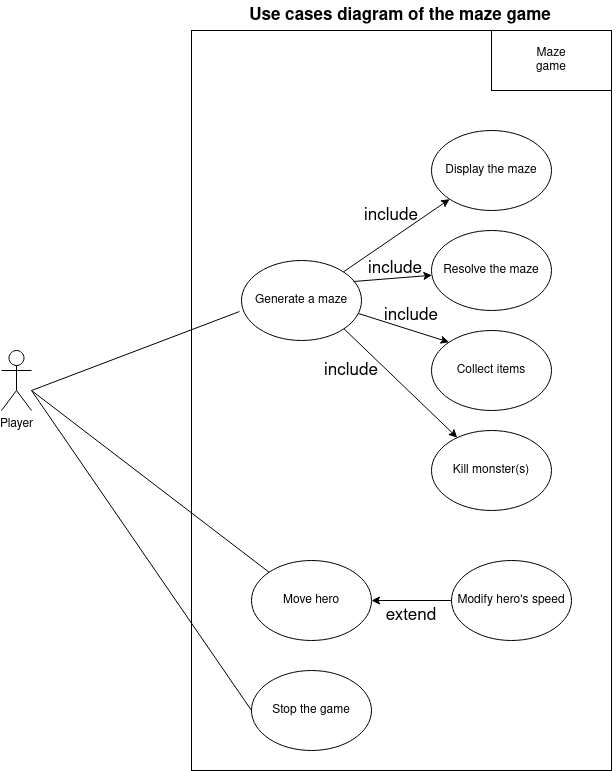

The diagram above was exported from draw.io. Its source (the exported page's mxGraphModel, read from the mxfile embedded in the PNG):
<mxGraphModel dx="1354" dy="499" grid="1" gridSize="10" guides="1" tooltips="1" connect="1" arrows="1" fold="1" page="1" pageScale="1" pageWidth="827" pageHeight="1169" math="0" shadow="0">
  <root>
    <mxCell id="0" />
    <mxCell id="1" parent="0" />
    <mxCell id="bOqeOaiFBHuqT-fKz2hG-17" value="" style="rounded=0;whiteSpace=wrap;html=1;" parent="1" vertex="1">
      <mxGeometry x="320" y="40" width="420" height="740" as="geometry" />
    </mxCell>
    <mxCell id="bOqeOaiFBHuqT-fKz2hG-1" value="&lt;div&gt;Player&lt;/div&gt;" style="shape=umlActor;verticalLabelPosition=bottom;verticalAlign=top;html=1;outlineConnect=0;" parent="1" vertex="1">
      <mxGeometry x="130" y="360" width="30" height="60" as="geometry" />
    </mxCell>
    <mxCell id="bOqeOaiFBHuqT-fKz2hG-3" value="" style="rounded=0;whiteSpace=wrap;html=1;" parent="1" vertex="1">
      <mxGeometry x="620" y="40" width="120" height="60" as="geometry" />
    </mxCell>
    <mxCell id="bOqeOaiFBHuqT-fKz2hG-4" value="Maze game" style="text;html=1;strokeColor=none;fillColor=none;align=center;verticalAlign=middle;whiteSpace=wrap;rounded=0;" parent="1" vertex="1">
      <mxGeometry x="650" y="55" width="60" height="30" as="geometry" />
    </mxCell>
    <mxCell id="bOqeOaiFBHuqT-fKz2hG-5" value="Generate a maze" style="ellipse;whiteSpace=wrap;html=1;" parent="1" vertex="1">
      <mxGeometry x="370" y="270" width="120" height="80" as="geometry" />
    </mxCell>
    <mxCell id="bOqeOaiFBHuqT-fKz2hG-10" value="Display the maze" style="ellipse;whiteSpace=wrap;html=1;" parent="1" vertex="1">
      <mxGeometry x="560" y="140" width="120" height="80" as="geometry" />
    </mxCell>
    <mxCell id="bOqeOaiFBHuqT-fKz2hG-11" value="Resolve the maze" style="ellipse;whiteSpace=wrap;html=1;" parent="1" vertex="1">
      <mxGeometry x="560" y="240" width="120" height="80" as="geometry" />
    </mxCell>
    <mxCell id="bOqeOaiFBHuqT-fKz2hG-20" style="edgeStyle=orthogonalEdgeStyle;rounded=0;orthogonalLoop=1;jettySize=auto;html=1;fontSize=17;" parent="1" source="bOqeOaiFBHuqT-fKz2hG-12" target="bOqeOaiFBHuqT-fKz2hG-15" edge="1">
      <mxGeometry relative="1" as="geometry" />
    </mxCell>
    <mxCell id="bOqeOaiFBHuqT-fKz2hG-12" value="Modify hero's speed" style="ellipse;whiteSpace=wrap;html=1;" parent="1" vertex="1">
      <mxGeometry x="580" y="570" width="120" height="80" as="geometry" />
    </mxCell>
    <mxCell id="bOqeOaiFBHuqT-fKz2hG-13" value="Collect items" style="ellipse;whiteSpace=wrap;html=1;" parent="1" vertex="1">
      <mxGeometry x="560" y="340" width="120" height="80" as="geometry" />
    </mxCell>
    <mxCell id="bOqeOaiFBHuqT-fKz2hG-14" value="Kill monster(s)" style="ellipse;whiteSpace=wrap;html=1;" parent="1" vertex="1">
      <mxGeometry x="560" y="440" width="120" height="80" as="geometry" />
    </mxCell>
    <mxCell id="bOqeOaiFBHuqT-fKz2hG-15" value="Move hero" style="ellipse;whiteSpace=wrap;html=1;" parent="1" vertex="1">
      <mxGeometry x="380" y="570" width="120" height="80" as="geometry" />
    </mxCell>
    <mxCell id="bOqeOaiFBHuqT-fKz2hG-16" value="Stop the game" style="ellipse;whiteSpace=wrap;html=1;" parent="1" vertex="1">
      <mxGeometry x="380" y="680" width="120" height="80" as="geometry" />
    </mxCell>
    <mxCell id="bOqeOaiFBHuqT-fKz2hG-19" value="Use cases diagram of the maze game" style="text;html=1;strokeColor=none;fillColor=none;align=center;verticalAlign=middle;whiteSpace=wrap;rounded=0;fontStyle=1;fontSize=17;" parent="1" vertex="1">
      <mxGeometry x="314" y="10" width="430" height="30" as="geometry" />
    </mxCell>
    <mxCell id="bOqeOaiFBHuqT-fKz2hG-21" value="" style="endArrow=none;html=1;rounded=0;fontSize=17;entryX=0;entryY=0.5;entryDx=0;entryDy=0;" parent="1" target="bOqeOaiFBHuqT-fKz2hG-16" edge="1">
      <mxGeometry width="50" height="50" relative="1" as="geometry">
        <mxPoint x="160" y="400" as="sourcePoint" />
        <mxPoint x="210" y="340" as="targetPoint" />
      </mxGeometry>
    </mxCell>
    <mxCell id="bOqeOaiFBHuqT-fKz2hG-23" value="" style="endArrow=none;html=1;rounded=0;fontSize=17;entryX=-0.017;entryY=0.638;entryDx=0;entryDy=0;entryPerimeter=0;" parent="1" target="bOqeOaiFBHuqT-fKz2hG-5" edge="1">
      <mxGeometry width="50" height="50" relative="1" as="geometry">
        <mxPoint x="160" y="400" as="sourcePoint" />
        <mxPoint x="210" y="340" as="targetPoint" />
      </mxGeometry>
    </mxCell>
    <mxCell id="bOqeOaiFBHuqT-fKz2hG-24" value="" style="endArrow=none;html=1;rounded=0;fontSize=17;entryX=0;entryY=0;entryDx=0;entryDy=0;" parent="1" target="bOqeOaiFBHuqT-fKz2hG-15" edge="1">
      <mxGeometry width="50" height="50" relative="1" as="geometry">
        <mxPoint x="160" y="400" as="sourcePoint" />
        <mxPoint x="210" y="350" as="targetPoint" />
      </mxGeometry>
    </mxCell>
    <mxCell id="bOqeOaiFBHuqT-fKz2hG-25" value="" style="endArrow=classic;html=1;rounded=0;fontSize=17;" parent="1" source="bOqeOaiFBHuqT-fKz2hG-5" target="bOqeOaiFBHuqT-fKz2hG-10" edge="1">
      <mxGeometry width="50" height="50" relative="1" as="geometry">
        <mxPoint x="454" y="270" as="sourcePoint" />
        <mxPoint x="504" y="220" as="targetPoint" />
      </mxGeometry>
    </mxCell>
    <mxCell id="bOqeOaiFBHuqT-fKz2hG-26" value="" style="endArrow=classic;html=1;rounded=0;fontSize=17;" parent="1" target="bOqeOaiFBHuqT-fKz2hG-11" edge="1">
      <mxGeometry width="50" height="50" relative="1" as="geometry">
        <mxPoint x="482" y="291" as="sourcePoint" />
        <mxPoint x="588" y="219" as="targetPoint" />
      </mxGeometry>
    </mxCell>
    <mxCell id="bOqeOaiFBHuqT-fKz2hG-27" value="" style="endArrow=classic;html=1;rounded=0;fontSize=17;entryX=0;entryY=0;entryDx=0;entryDy=0;exitX=0.975;exitY=0.663;exitDx=0;exitDy=0;exitPerimeter=0;" parent="1" source="bOqeOaiFBHuqT-fKz2hG-5" target="bOqeOaiFBHuqT-fKz2hG-13" edge="1">
      <mxGeometry width="50" height="50" relative="1" as="geometry">
        <mxPoint x="492" y="301" as="sourcePoint" />
        <mxPoint x="570" y="295" as="targetPoint" />
      </mxGeometry>
    </mxCell>
    <mxCell id="bOqeOaiFBHuqT-fKz2hG-28" value="" style="endArrow=classic;html=1;rounded=0;fontSize=17;exitX=1;exitY=1;exitDx=0;exitDy=0;" parent="1" source="bOqeOaiFBHuqT-fKz2hG-5" target="bOqeOaiFBHuqT-fKz2hG-14" edge="1">
      <mxGeometry width="50" height="50" relative="1" as="geometry">
        <mxPoint x="476" y="330" as="sourcePoint" />
        <mxPoint x="560" y="382" as="targetPoint" />
      </mxGeometry>
    </mxCell>
    <mxCell id="bOqeOaiFBHuqT-fKz2hG-29" value="extend" style="text;html=1;strokeColor=none;fillColor=none;align=center;verticalAlign=middle;whiteSpace=wrap;rounded=0;fontSize=17;" parent="1" vertex="1">
      <mxGeometry x="510" y="610" width="60" height="30" as="geometry" />
    </mxCell>
    <mxCell id="bOqeOaiFBHuqT-fKz2hG-30" value="include" style="text;html=1;strokeColor=none;fillColor=none;align=center;verticalAlign=middle;whiteSpace=wrap;rounded=0;fontSize=17;" parent="1" vertex="1">
      <mxGeometry x="450" y="365" width="60" height="30" as="geometry" />
    </mxCell>
    <mxCell id="bOqeOaiFBHuqT-fKz2hG-31" value="include" style="text;html=1;strokeColor=none;fillColor=none;align=center;verticalAlign=middle;whiteSpace=wrap;rounded=0;fontSize=17;" parent="1" vertex="1">
      <mxGeometry x="510" y="310" width="60" height="30" as="geometry" />
    </mxCell>
    <mxCell id="bOqeOaiFBHuqT-fKz2hG-32" value="include" style="text;html=1;strokeColor=none;fillColor=none;align=center;verticalAlign=middle;whiteSpace=wrap;rounded=0;fontSize=17;" parent="1" vertex="1">
      <mxGeometry x="494" y="263" width="60" height="30" as="geometry" />
    </mxCell>
    <mxCell id="bOqeOaiFBHuqT-fKz2hG-33" value="include" style="text;html=1;strokeColor=none;fillColor=none;align=center;verticalAlign=middle;whiteSpace=wrap;rounded=0;fontSize=17;" parent="1" vertex="1">
      <mxGeometry x="490" y="210" width="60" height="30" as="geometry" />
    </mxCell>
  </root>
</mxGraphModel>